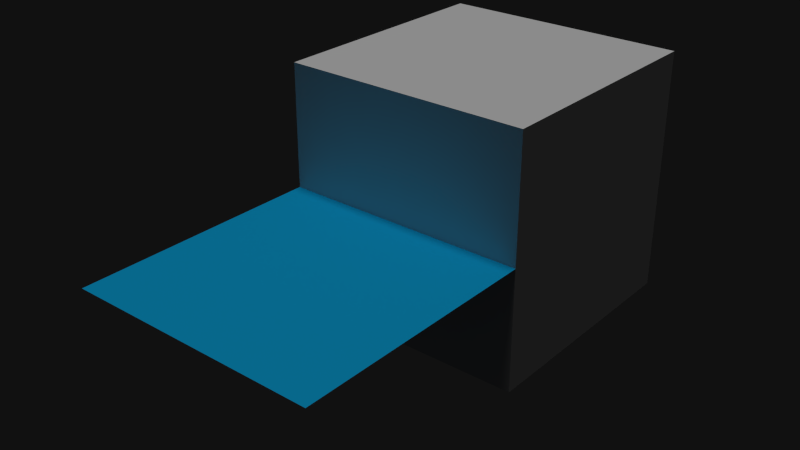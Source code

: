 # Source: example.blend  (saved by Blender 2.72.1; exported with 4.5.12 LTS)
import bpy
from mathutils import Matrix  # noqa: F401  (used for matrix-valued properties, if any)

bpy.ops.wm.read_factory_settings(use_empty=True)
scene = bpy.context.scene
scene.name = 'Trail'

# ---- collections
col_collection_1_006 = bpy.data.collections.new('Collection 1.006'); scene.collection.children.link(col_collection_1_006)

# ---- materials (node trees are filled in below, after node groups)
mat_trail = bpy.data.materials.new('Trail')
mat_trail.alpha_threshold = 0.0
mat_trail.use_transparent_shadow = False
mat_trail.diffuse_color = (0.006739, 0.4258, 0.8, 1.0)
mat_trail.roughness = 0.5

# ---- material node trees

# ---- world
world_world = bpy.data.worlds.new('World'); scene.world = world_world
world_world.color = (0.005605, 0.005605, 0.005605)
world_world.use_sun_shadow = False
world_world.sun_shadow_jitter_overblur = 0.0
world_world.cycles.sampling_method = 'MANUAL'
world_world.cycles.sample_map_resolution = 256

# ---- lights
light_hemi_001 = bpy.data.lights.new('Hemi.001', 'SUN')
light_hemi_001.transmission_factor = 0.0
light_hemi_001.angle = 0.1993
light_hemi_001.energy = 1.0
light_hemi_001.shadow_buffer_clip_start = 0.5
light_hemi_001.shadow_soft_size = 0.1
light_hemi_001.shadow_cascade_max_distance = 1000.0
light_hemi_001.cycles.use_multiple_importance_sampling = False

# ---- meshes
me_cube_013 = bpy.data.meshes.new('Cube.013')
me_cube_013.from_pydata([(-1.0, -1.0, -1.0), (-1.0, 1.0, -1.0), (1.0, 1.0, -1.0), (1.0, -1.0, -1.0), (-1.0, -1.0, 1.0), (-1.0, 1.0, 1.0), (1.0, 1.0, 1.0), (1.0, -1.0, 1.0)], [], [(4, 5, 1, 0), (5, 6, 2, 1), (6, 7, 3, 2), (7, 4, 0, 3), (0, 1, 2, 3), (7, 6, 5, 4)])
me_cube_013.use_remesh_preserve_volume = False
me_cube_013.use_remesh_preserve_attributes = False
me_cube_013.use_mirror_vertex_groups = False
me_cube_013.update()
me_cube_012 = bpy.data.meshes.new('Cube.012')
me_cube_012.from_pydata([(-1.0, -1.0, -1.0), (-1.0, 1.0, -1.0), (1.0, 1.0, -1.0), (1.0, -1.0, -1.0), (-1.0, -1.0, 1.0), (-1.0, 1.0, 1.0), (1.0, 1.0, 1.0), (1.0, -1.0, 1.0)], [], [(4, 5, 1, 0), (5, 6, 2, 1), (6, 7, 3, 2), (7, 4, 0, 3), (0, 1, 2, 3), (7, 6, 5, 4)])
me_cube_012.use_remesh_preserve_volume = False
me_cube_012.use_remesh_preserve_attributes = False
me_cube_012.use_mirror_vertex_groups = False
me_cube_012.update()
me_plane_001 = bpy.data.meshes.new('Plane.001')
me_plane_001.from_pydata([(-1.0, -3.0, -1.192e-07), (1.0, -3.0, 1.192e-07), (-1.0, -1.0, -1.192e-07), (1.0, -1.0, 1.192e-07), (-1.0, -1.286, -1.192e-07), (-1.0, -1.571, -1.192e-07), (-1.0, -1.857, -1.192e-07), (-1.0, -2.143, -1.192e-07), (-1.0, -2.429, -1.192e-07), (-1.0, -2.714, -1.192e-07), (1.0, -2.714, 1.192e-07), (1.0, -2.429, 1.192e-07), (1.0, -2.143, 1.192e-07), (1.0, -1.857, 1.192e-07), (1.0, -1.571, 1.192e-07), (1.0, -1.286, 1.192e-07)], [], [(4, 15, 3, 2), (0, 1, 10, 9), (9, 10, 11, 8), (8, 11, 12, 7), (7, 12, 13, 6), (6, 13, 14, 5), (5, 14, 15, 4)])
me_plane_001.materials.append(mat_trail)
me_plane_001.use_remesh_preserve_volume = False
me_plane_001.use_remesh_preserve_attributes = False
me_plane_001.use_mirror_vertex_groups = False
me_plane_001.update()

# ---- objects
ob_cube_031 = bpy.data.objects.new('Cube.031', me_cube_013)
ob_hemi_001 = bpy.data.objects.new('Hemi.001', light_hemi_001)
ob_trailowner = bpy.data.objects.new('TrailOwner', me_cube_012)
ob_trail = bpy.data.objects.new('Trail', me_plane_001)

# ---- transforms, parenting, visibility, modifiers, constraints
ob_cube_031.location = (0.0, 0.0, 8.0)
ob_cube_031.hide_render = True
ob_cube_031.lineart.crease_threshold = 0.0
ob_hemi_001.location = (0.0, 0.0, 14.0)
ob_hemi_001.lineart.crease_threshold = 0.0
ob_trailowner.location = (8.0, 0.0, 0.0)
ob_trailowner.lineart.crease_threshold = 0.0
ob_trail.location = (8.0, 0.0, 0.0)
ob_trail.lineart.crease_threshold = 0.0

# ---- collection membership
col_collection_1_006.objects.link(ob_cube_031)
col_collection_1_006.objects.link(ob_hemi_001)
col_collection_1_006.objects.link(ob_trailowner)
col_collection_1_006.objects.link(ob_trail)

# ---- scene / render settings (as saved in the file)
scene.frame_start = 1; scene.frame_end = 250; scene.frame_set(1)
scene.render.engine = 'BLENDER_EEVEE_NEXT'
scene.render.image_settings.color_mode = 'RGB'
scene.render.image_settings.compression = 90
scene.render.resolution_percentage = 50
scene.render.dither_intensity = 0.0
scene.cycles.use_denoising = False
scene.cycles.samples = 10
scene.cycles.sampling_pattern = 'TABULATED_SOBOL'
scene.cycles.light_sampling_threshold = 0.0
scene.cycles.use_adaptive_sampling = False
scene.cycles.use_light_tree = False
scene.cycles.blur_glossy = 0.0
scene.cycles.volume_bounces = 1
scene.cycles.pixel_filter_type = 'GAUSSIAN'
scene.cycles.sample_clamp_indirect = 0.0
scene.view_settings.view_transform = 'Standard'
bpy.context.view_layer.update()

# ---- added for rendering (the .blend has no active camera): camera
cam_auto = bpy.data.cameras.new('AutoCamera')
cam_auto.lens = 50.0
cam_auto.sensor_width = 36.0
cam_auto.clip_end = 1000.0
ob_auto_camera = bpy.data.objects.new('AutoCamera', cam_auto)
scene.collection.objects.link(ob_auto_camera)
ob_auto_camera.location = (12.5327, -6.43919, 3.62612)
ob_auto_camera.rotation_euler = (1.09748, -7.21219e-08, 0.694738)
scene.camera = ob_auto_camera
bpy.context.view_layer.update()
